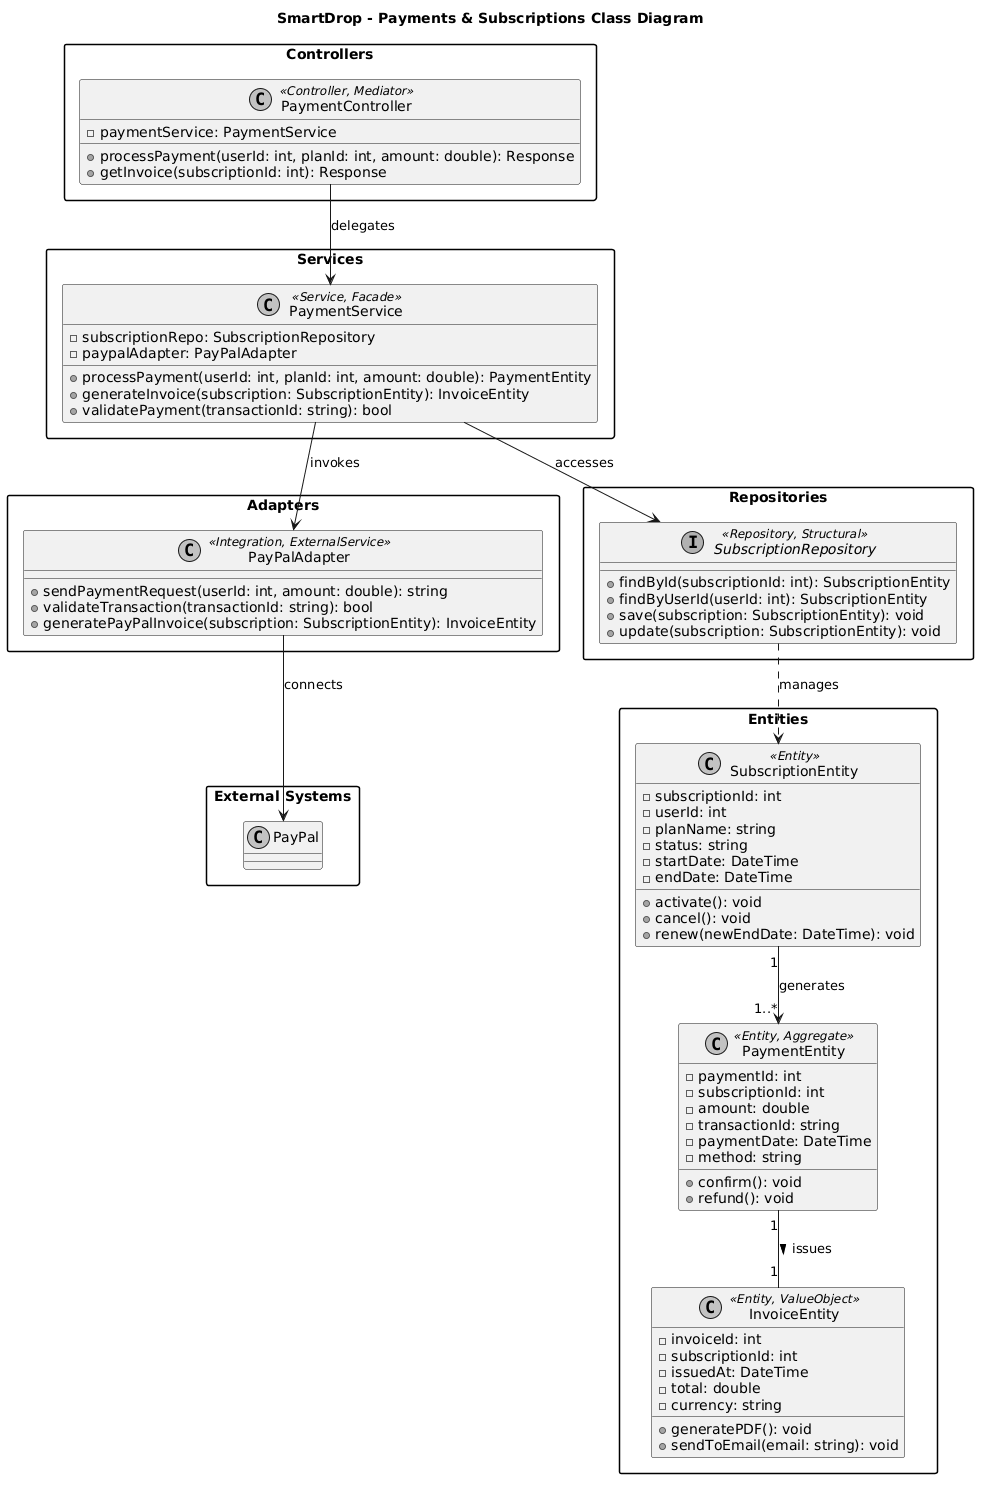

The diagram above was rendered by PlantUML. Its source (embedded in the PNG):
@startuml
skinparam packageStyle rectangle
skinparam shadowing false
skinparam monochrome true

title SmartDrop - Payments & Subscriptions Class Diagram

package "Controllers" {
    class PaymentController <<Controller, Mediator>> {
        - paymentService: PaymentService
        + processPayment(userId: int, planId: int, amount: double): Response
        + getInvoice(subscriptionId: int): Response
    }
}

package "Services" {
    class PaymentService <<Service, Facade>> {
        - subscriptionRepo: SubscriptionRepository
        - paypalAdapter: PayPalAdapter
        + processPayment(userId: int, planId: int, amount: double): PaymentEntity
        + generateInvoice(subscription: SubscriptionEntity): InvoiceEntity
        + validatePayment(transactionId: string): bool
    }
}

package "Adapters" {
    class PayPalAdapter <<Integration, ExternalService>> {
        + sendPaymentRequest(userId: int, amount: double): string
        + validateTransaction(transactionId: string): bool
        + generatePayPalInvoice(subscription: SubscriptionEntity): InvoiceEntity
    }
}

package "External Systems" {
    class PayPal {
    }
}

package "Repositories" {
    interface SubscriptionRepository <<Repository, Structural>> {
        + findById(subscriptionId: int): SubscriptionEntity
        + findByUserId(userId: int): SubscriptionEntity
        + save(subscription: SubscriptionEntity): void
        + update(subscription: SubscriptionEntity): void
    }
}

package "Entities" {
    class SubscriptionEntity <<Entity>> {
        - subscriptionId: int
        - userId: int
        - planName: string
        - status: string
        - startDate: DateTime
        - endDate: DateTime
        + activate(): void
        + cancel(): void
        + renew(newEndDate: DateTime): void
    }

    class PaymentEntity <<Entity, Aggregate>> {
        - paymentId: int
        - subscriptionId: int
        - amount: double
        - transactionId: string
        - paymentDate: DateTime
        - method: string
        + confirm(): void
        + refund(): void
    }

    class InvoiceEntity <<Entity, ValueObject>> {
        - invoiceId: int
        - subscriptionId: int
        - issuedAt: DateTime
        - total: double
        - currency: string
        + generatePDF(): void
        + sendToEmail(email: string): void
    }
}

' Relaciones de Invocación y Delegación
PaymentController --> PaymentService : delegates
PaymentService --> PayPalAdapter : invokes
PayPalAdapter --> PayPal : connects
PaymentService --> SubscriptionRepository : accesses

' Relaciones de Dominio
SubscriptionRepository ..> SubscriptionEntity : manages
SubscriptionEntity "1" --> "1..*" PaymentEntity : generates
PaymentEntity "1" -- "1" InvoiceEntity : issues >
@enduml